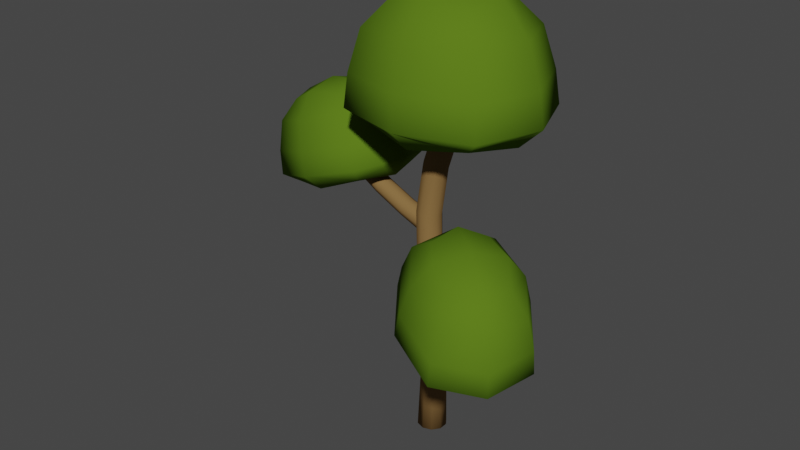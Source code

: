 # Source: Resource_Tree1.blend  (saved by Blender 3.1.7; exported with 4.5.12 LTS)
import bpy
from mathutils import Matrix  # noqa: F401  (used for matrix-valued properties, if any)

bpy.ops.wm.read_factory_settings(use_empty=True)
scene = bpy.context.scene
scene.name = 'Scene'

# ---- collections
col_collection = bpy.data.collections.new('Collection'); scene.collection.children.link(col_collection)

# ---- materials (node trees are filled in below, after node groups)
mat_wood = bpy.data.materials.new('Wood')
mat_wood.alpha_threshold = 0.0
mat_wood.use_transparent_shadow = False
mat_wood.diffuse_color = (0.2462, 0.1444, 0.0538, 1.0)
mat_wood.roughness = 0.5
mat_green = bpy.data.materials.new('Green')
mat_green.alpha_threshold = 0.0
mat_green.use_transparent_shadow = False
mat_green.diffuse_color = (0.09405, 0.1789, 0.01201, 1.0)
mat_green.roughness = 0.5

# ---- material node trees

# ---- world
world_world = bpy.data.worlds.new('World'); scene.world = world_world
world_world.use_nodes = True; world_world.node_tree.nodes.clear()
_N = world_world.node_tree.nodes; _L = world_world.node_tree.links
n0 = _N.new('ShaderNodeOutputWorld'); n0.name = 'World Output'; n0.location = (300, 300)
n1 = _N.new('ShaderNodeBackground'); n1.name = 'Background'; n1.location = (10, 300)
n1.inputs[0].default_value = (0.05088, 0.05088, 0.05088, 1.0)
_L.new(n1.outputs[0], n0.inputs[0])
n0.is_active_output = True
world_world.color = (0.05088, 0.05088, 0.05088)
world_world.use_sun_shadow = False
world_world.sun_shadow_jitter_overblur = 0.0

# ---- meshes
me_cylinder_003 = bpy.data.meshes.new('Cylinder.003')
me_cylinder_003.from_pydata([(-0.01311, 0.0303, 0.002742), (0.004684, 0.02449, 0.002658), (0.01566, 0.009348, 0.002607), (0.01566, -0.009348, 0.002607), (0.004684, -0.02449, 0.002658), (-0.01311, -0.0303, 0.002742), (-0.03094, -0.02454, 0.002826), (-0.04198, -0.009383, 0.002878), (-0.04198, 0.009383, 0.002878), (-0.03094, 0.02454, 0.002826), (-0.02551, 0.02573, 0.3949), (-0.01077, 0.02573, 0.1569), (0.004343, 0.0208, 0.1568), (-0.01135, 0.0208, 0.4002), (0.01367, 0.007943, 0.1568), (-0.002605, 0.007943, 0.4034), (0.01367, -0.007943, 0.1568), (-0.002605, -0.007943, 0.4034), (0.004343, -0.0208, 0.1568), (-0.01135, -0.0208, 0.4002), (-0.01077, -0.02573, 0.1569), (-0.02551, -0.02573, 0.3949), (-0.02591, -0.02083, 0.157), (-0.03969, -0.02083, 0.3896), (-0.03527, -0.00796, 0.1571), (-0.04847, -0.00796, 0.3863), (-0.03527, 0.00796, 0.1571), (-0.04847, 0.00796, 0.3863), (-0.02591, 0.02083, 0.157), (-0.03969, 0.02083, 0.3896), (0.00219, 0.01399, 0.7597), (-0.004055, 0.005347, 0.7589), (-0.004055, -0.005347, 0.7589), (0.00219, -0.01399, 0.7597), (0.01228, -0.01728, 0.7609), (0.02236, -0.01397, 0.7621), (0.02859, -0.005335, 0.7629), (0.02859, 0.005335, 0.7629), (0.02236, 0.01397, 0.7621), (0.01228, 0.01728, 0.7609), (0.01322, 0.02573, 0.6593), (0.02823, 0.0208, 0.6611), (0.03749, 0.007943, 0.6622), (0.03749, -0.007943, 0.6622), (0.02823, -0.0208, 0.6611), (0.01322, -0.02573, 0.6593), (-0.001806, -0.02083, 0.6575), (-0.0111, -0.00796, 0.6564), (-0.0111, 0.00796, 0.6564), (-0.001806, 0.02083, 0.6575), (-0.04205, 0.02083, 0.4808), (-0.02732, 0.02083, 0.5782), (-0.03592, 0.00796, 0.5795), (-0.05108, 0.00796, 0.4823), (-0.05108, -0.00796, 0.4823), (-0.03592, -0.00796, 0.5795), (-0.02732, -0.02083, 0.5782), (-0.04205, -0.02083, 0.4808), (-0.01334, -0.02573, 0.576), (-0.02751, -0.02573, 0.4785), (0.0007184, -0.0208, 0.5738), (-0.01304, -0.0208, 0.4762), (-0.00413, -0.007943, 0.4748), (0.009444, -0.007943, 0.5724), (0.009444, 0.007943, 0.5724), (-0.00413, 0.007943, 0.4748), (-0.01304, 0.0208, 0.4762), (0.0007184, 0.0208, 0.5738), (-0.01334, 0.02573, 0.576), (-0.02751, 0.02573, 0.4785), (-0.0142, 0.01757, 0.4489), (-0.01492, 0.01357, 0.4364), (-0.01663, 0.003111, 0.4288), (-0.01866, -0.009821, 0.4288), (-0.02026, -0.0203, 0.4364), (-0.0208, -0.02432, 0.4489), (-0.02008, -0.02035, 0.4614), (-0.01837, -0.009882, 0.4691), (-0.01633, 0.003079, 0.4691), (-0.01474, 0.01356, 0.4614), (-0.2614, 0.04576, 0.565), (-0.259, 0.03876, 0.5683), (-0.2603, 0.03077, 0.5683), (-0.2647, 0.02485, 0.565), (-0.2706, 0.02326, 0.5597), (-0.2757, 0.0266, 0.5545), (-0.2781, 0.0336, 0.5512), (-0.2769, 0.04157, 0.5512), (-0.2724, 0.04749, 0.5545), (-0.2665, 0.04909, 0.5597), (-0.2077, 0.04628, 0.5101), (-0.2164, 0.04389, 0.5022), (-0.223, 0.03508, 0.4974), (-0.2249, 0.02321, 0.4974), (-0.2213, 0.01281, 0.5022), (-0.2137, 0.007832, 0.5101), (-0.2049, 0.0102, 0.5179), (-0.1983, 0.01901, 0.5228), (-0.1964, 0.03091, 0.5228), (-0.2, 0.04132, 0.5179), (-0.07931, 0.02231, 0.474), (-0.1496, 0.03337, 0.4962), (-0.1491, 0.02345, 0.5025), (-0.07885, 0.01238, 0.4806), (-0.08072, 0.0004869, 0.4806), (-0.151, 0.01156, 0.5025), (-0.1545, 0.002249, 0.4962), (-0.08421, -0.008818, 0.474), (-0.1581, -0.0009252, 0.486), (-0.088, -0.01197, 0.4634), (-0.1607, 0.003246, 0.4757), (-0.09061, -0.007789, 0.4528), (-0.09104, 0.002126, 0.4462), (-0.1611, 0.01316, 0.4693), (-0.1592, 0.02503, 0.4693), (-0.08917, 0.01399, 0.4462), (-0.08571, 0.0233, 0.4528), (-0.1558, 0.03433, 0.4757), (-0.1521, 0.03752, 0.486), (-0.08194, 0.02647, 0.4634), (-0.1408, -1.102e-07, 0.8383), (0.01589, 0.1352, 0.8412), (0.1726, -1.061e-07, 0.8441), (0.01589, -0.1352, 0.8412), (0.01963, -1.081e-07, 0.6393), (0.01428, -1.081e-07, 0.9285), (0.01857, -0.1642, 0.6966), (0.2088, -1.086e-07, 0.7001), (0.01857, 0.1642, 0.6966), (-0.1717, -1.077e-07, 0.6931), (-0.1239, -1.078e-07, 0.651), (-0.1016, -0.1014, 0.839), (-0.08661, -1.085e-07, 0.9048), (-0.1241, 0.1232, 0.694), (0.01937, 0.1236, 0.6536), (0.01468, 0.08741, 0.9067), (0.1613, 0.1232, 0.6993), (0.1626, -1.085e-07, 0.6563), (0.116, -1.078e-07, 0.9086), (0.1613, -0.1232, 0.6993), (0.01937, -0.1236, 0.6536), (0.01468, -0.08741, 0.9067), (-0.1241, -0.1232, 0.694), (-0.1016, 0.1014, 0.839), (0.1334, 0.1014, 0.8434), (0.1334, -0.1014, 0.8434), (0.01737, -0.1565, 0.7614), (0.1987, -1.08e-07, 0.7648), (0.01737, 0.1565, 0.7614), (-0.1639, -1.083e-07, 0.7581), (-0.0868, -0.09144, 0.6628), (-0.06484, -0.0689, 0.8882), (-0.0868, 0.09144, 0.6628), (-0.06484, 0.0689, 0.8882), (0.1251, -0.09144, 0.6667), (0.09483, -0.0689, 0.8912), (0.1251, 0.09144, 0.6667), (0.09483, 0.0689, 0.8912), (-0.1186, -0.1174, 0.7589), (-0.1186, 0.1174, 0.7589), (0.1534, 0.1174, 0.7639), (0.1534, -0.1174, 0.7639), (-0.407, 0.05798, 0.5608), (-0.266, 0.1365, 0.6073), (-0.156, 0.01844, 0.6538), (-0.297, -0.0601, 0.6073), (-0.231, 0.03026, 0.4677), (-0.3033, 0.04165, 0.6676), (-0.2641, -0.08686, 0.5073), (-0.09295, 0.008509, 0.5638), (-0.2265, 0.1519, 0.5073), (-0.3977, 0.05652, 0.4508), (-0.3493, 0.0489, 0.4351), (-0.3872, -0.02069, 0.5724), (-0.379, 0.05357, 0.6224), (-0.3455, 0.14, 0.465), (-0.2204, 0.1207, 0.4776), (-0.2878, 0.1043, 0.6525), (-0.1169, 0.104, 0.5497), (-0.1198, 0.01275, 0.5201), (-0.2167, 0.02801, 0.6826), (-0.1452, -0.07502, 0.5497), (-0.2487, -0.05906, 0.4776), (-0.3079, -0.02276, 0.6525), (-0.3737, -0.03901, 0.465), (-0.364, 0.1268, 0.5724), (-0.1758, 0.09711, 0.6422), (-0.199, -0.05035, 0.6422), (-0.2795, -0.07869, 0.5521), (-0.1163, 0.01219, 0.6059), (-0.2436, 0.1488, 0.5521), (-0.4067, 0.05794, 0.4983), (-0.3327, -0.02185, 0.4539), (-0.3654, 0.0001015, 0.6171), (-0.3117, 0.1111, 0.4539), (-0.3496, 0.1003, 0.6171), (-0.163, -0.04858, 0.5168), (-0.2376, -0.02004, 0.6645), (-0.142, 0.08437, 0.5168), (-0.2218, 0.08014, 0.6645), (-0.3839, -0.03309, 0.5118), (-0.357, 0.1375, 0.5118), (-0.1392, 0.1032, 0.5925), (-0.1661, -0.06741, 0.5925), (-0.02531, -0.02076, 0.2795), (-0.02147, -0.01862, 0.2672), (-0.01406, -0.01098, 0.2595), (-0.005908, -0.0007325, 0.2595), (-0.0001184, 0.008204, 0.2672), (0.0011, 0.01243, 0.2795), (-0.002726, 0.01031, 0.2919), (-0.01014, 0.002655, 0.2995), (-0.01831, -0.007611, 0.2995), (-0.02411, -0.01656, 0.2919), (0.1627, -0.1568, 0.4263), (0.1637, -0.1493, 0.4291), (0.1688, -0.143, 0.4291), (0.1759, -0.1402, 0.4263), (0.1823, -0.1422, 0.4218), (0.1856, -0.148, 0.4172), (0.1845, -0.1555, 0.4145), (0.1795, -0.1618, 0.4145), (0.1724, -0.1645, 0.4172), (0.166, -0.1626, 0.4218), (0.1215, -0.1353, 0.365), (0.131, -0.1382, 0.3583), (0.1416, -0.1341, 0.3541), (0.149, -0.1247, 0.3541), (0.1506, -0.1136, 0.3583), (0.1457, -0.1049, 0.365), (0.1362, -0.102, 0.3718), (0.1256, -0.1061, 0.3759), (0.1181, -0.1155, 0.3759), (0.1165, -0.1267, 0.3718), (0.02608, -0.05469, 0.3127), (0.07906, -0.09685, 0.3438), (0.08298, -0.08753, 0.3498), (0.02993, -0.04531, 0.319), (0.03743, -0.03589, 0.319), (0.09048, -0.07811, 0.3498), (0.09868, -0.0722, 0.3438), (0.0457, -0.03003, 0.3127), (0.1044, -0.07204, 0.334), (0.05159, -0.02998, 0.3025), (0.1056, -0.07771, 0.3242), (0.05283, -0.03573, 0.2924), (0.04895, -0.04508, 0.2862), (0.1017, -0.08704, 0.3181), (0.0942, -0.09644, 0.3181), (0.04147, -0.05448, 0.2862), (0.03323, -0.06035, 0.2924), (0.08598, -0.1023, 0.3242), (0.0802, -0.1025, 0.334), (0.02735, -0.06044, 0.3025), (0.2828, -0.2388, 0.4406), (0.1176, -0.2346, 0.4706), (0.07633, -0.07455, 0.5006), (0.2415, -0.07882, 0.4706), (0.1538, -0.1362, 0.3256), (0.1907, -0.1656, 0.5332), (0.2363, -0.04744, 0.3668), (0.03575, -0.04225, 0.4032), (0.08584, -0.2366, 0.3668), (0.2864, -0.2417, 0.3304), (0.25, -0.2127, 0.3085), (0.3034, -0.1599, 0.4481), (0.2546, -0.2164, 0.4982), (0.1987, -0.2877, 0.3395), (0.09894, -0.2088, 0.3359), (0.1478, -0.2137, 0.5176), (0.01065, -0.1381, 0.3941), (0.06123, -0.06252, 0.3634), (0.1212, -0.1102, 0.5369), (0.1235, 0.003731, 0.3941), (0.2123, -0.06643, 0.3359), (0.228, -0.113, 0.5176), (0.3115, -0.1459, 0.3395), (0.2105, -0.2767, 0.4481), (0.05566, -0.1535, 0.4931), (0.1486, -0.03668, 0.4931), (0.2411, -0.05848, 0.4133), (0.04993, -0.05353, 0.448), (0.09765, -0.2387, 0.4133), (0.2888, -0.2436, 0.3786), (0.2687, -0.1417, 0.3237), (0.2699, -0.1638, 0.4901), (0.1849, -0.247, 0.3237), (0.2068, -0.2431, 0.4901), (0.1291, -0.03056, 0.3642), (0.1647, -0.08009, 0.5207), (0.04532, -0.1359, 0.3642), (0.1016, -0.1594, 0.5207), (0.3127, -0.1523, 0.3873), (0.2052, -0.2874, 0.3873), (0.026, -0.1449, 0.4393), (0.1336, -0.009715, 0.4393)], [], [(9, 28, 11, 0), (2, 14, 16, 3), (3, 16, 18, 4), (4, 18, 20, 5), (5, 20, 22, 6), (6, 22, 24, 7), (7, 24, 26, 8), (8, 26, 28, 9), (0, 11, 12, 1), (0, 1, 2, 3, 4, 5, 6, 7, 8, 9), (1, 12, 14, 2), (29, 10, 11, 28), (27, 29, 28, 26), (25, 27, 26, 24), (23, 25, 24, 22), (21, 23, 22, 20), (19, 21, 20, 18), (17, 19, 18, 16), (15, 17, 16, 14), (13, 15, 14, 12), (10, 13, 12, 11), (47, 46, 33, 32), (40, 49, 30, 39), (43, 42, 37, 36), (17, 15, 65, 62), (42, 41, 38, 37), (49, 48, 31, 30), (13, 10, 69, 66), (29, 27, 53, 50), (25, 23, 57, 54), (55, 56, 46, 47), (23, 21, 59, 57), (58, 60, 44, 45), (63, 64, 42, 43), (52, 55, 47, 48), (46, 45, 34, 33), (15, 13, 66, 65), (45, 44, 35, 34), (68, 51, 49, 40), (19, 17, 62, 61), (64, 67, 41, 42), (31, 32, 33, 34, 35, 36, 37, 38, 39, 30), (44, 43, 36, 35), (41, 40, 39, 38), (56, 58, 45, 46), (27, 25, 54, 53), (21, 19, 61, 59), (60, 63, 43, 44), (48, 47, 32, 31), (51, 52, 48, 49), (67, 68, 40, 41), (63, 60, 61, 62), (67, 64, 65, 66), (51, 68, 69, 50), (55, 52, 53, 54), (60, 58, 59, 61), (58, 56, 57, 59), (52, 51, 50, 53), (68, 67, 66, 69), (56, 55, 54, 57), (64, 63, 62, 65), (10, 29, 50, 69), (97, 82, 83, 96), (90, 89, 80, 99), (93, 86, 87, 92), (73, 112, 115, 72), (92, 87, 88, 91), (99, 80, 81, 98), (71, 116, 119, 70), (79, 100, 103, 78), (77, 104, 107, 76), (105, 97, 96, 106), (76, 107, 109, 75), (108, 95, 94, 110), (113, 93, 92, 114), (102, 98, 97, 105), (96, 83, 84, 95), (72, 115, 116, 71), (95, 84, 85, 94), (118, 90, 99, 101), (74, 111, 112, 73), (114, 92, 91, 117), (81, 80, 89, 88, 87, 86, 85, 84, 83, 82), (94, 85, 86, 93), (91, 88, 89, 90), (106, 96, 95, 108), (78, 103, 104, 77), (75, 109, 111, 74), (110, 94, 93, 113), (98, 81, 82, 97), (101, 99, 98, 102), (117, 91, 90, 118), (113, 112, 111, 110), (117, 116, 115, 114), (101, 100, 119, 118), (105, 104, 103, 102), (110, 111, 109, 108), (108, 109, 107, 106), (102, 103, 100, 101), (118, 119, 116, 117), (106, 107, 104, 105), (114, 115, 112, 113), (70, 119, 100, 79), (120, 149, 158, 131), (120, 131, 151, 132), (120, 132, 153, 143), (120, 143, 159, 149), (121, 148, 159, 143), (121, 143, 153, 135), (121, 135, 157, 144), (121, 144, 160, 148), (122, 147, 160, 144), (122, 144, 157, 138), (122, 138, 155, 145), (122, 145, 161, 147), (123, 146, 161, 145), (123, 145, 155, 141), (123, 141, 151, 131), (123, 131, 158, 146), (124, 130, 152, 134), (124, 134, 156, 137), (124, 137, 154, 140), (124, 140, 150, 130), (125, 138, 157, 135), (125, 135, 153, 132), (125, 132, 151, 141), (125, 141, 155, 138), (126, 140, 154, 139), (126, 139, 161, 146), (126, 146, 158, 142), (126, 142, 150, 140), (127, 137, 156, 136), (127, 136, 160, 147), (127, 147, 161, 139), (127, 139, 154, 137), (128, 134, 152, 133), (128, 133, 159, 148), (128, 148, 160, 136), (128, 136, 156, 134), (129, 130, 150, 142), (129, 142, 158, 149), (129, 149, 159, 133), (129, 133, 152, 130), (162, 191, 200, 173), (162, 173, 193, 174), (162, 174, 195, 185), (162, 185, 201, 191), (163, 190, 201, 185), (163, 185, 195, 177), (163, 177, 199, 186), (163, 186, 202, 190), (164, 189, 202, 186), (164, 186, 199, 180), (164, 180, 197, 187), (164, 187, 203, 189), (165, 188, 203, 187), (165, 187, 197, 183), (165, 183, 193, 173), (165, 173, 200, 188), (166, 172, 194, 176), (166, 176, 198, 179), (166, 179, 196, 182), (166, 182, 192, 172), (167, 180, 199, 177), (167, 177, 195, 174), (167, 174, 193, 183), (167, 183, 197, 180), (168, 182, 196, 181), (168, 181, 203, 188), (168, 188, 200, 184), (168, 184, 192, 182), (169, 179, 198, 178), (169, 178, 202, 189), (169, 189, 203, 181), (169, 181, 196, 179), (170, 176, 194, 175), (170, 175, 201, 190), (170, 190, 202, 178), (170, 178, 198, 176), (171, 172, 192, 184), (171, 184, 200, 191), (171, 191, 201, 175), (171, 175, 194, 172), (231, 216, 217, 230), (224, 223, 214, 233), (227, 220, 221, 226), (207, 246, 249, 206), (226, 221, 222, 225), (233, 214, 215, 232), (205, 250, 253, 204), (213, 234, 237, 212), (211, 238, 241, 210), (239, 231, 230, 240), (210, 241, 243, 209), (242, 229, 228, 244), (247, 227, 226, 248), (236, 232, 231, 239), (230, 217, 218, 229), (206, 249, 250, 205), (229, 218, 219, 228), (252, 224, 233, 235), (208, 245, 246, 207), (248, 226, 225, 251), (215, 214, 223, 222, 221, 220, 219, 218, 217, 216), (228, 219, 220, 227), (225, 222, 223, 224), (240, 230, 229, 242), (212, 237, 238, 211), (209, 243, 245, 208), (244, 228, 227, 247), (232, 215, 216, 231), (235, 233, 232, 236), (251, 225, 224, 252), (247, 246, 245, 244), (251, 250, 249, 248), (235, 234, 253, 252), (239, 238, 237, 236), (244, 245, 243, 242), (242, 243, 241, 240), (236, 237, 234, 235), (252, 253, 250, 251), (240, 241, 238, 239), (248, 249, 246, 247), (204, 253, 234, 213), (254, 283, 292, 265), (254, 265, 285, 266), (254, 266, 287, 277), (254, 277, 293, 283), (255, 282, 293, 277), (255, 277, 287, 269), (255, 269, 291, 278), (255, 278, 294, 282), (256, 281, 294, 278), (256, 278, 291, 272), (256, 272, 289, 279), (256, 279, 295, 281), (257, 280, 295, 279), (257, 279, 289, 275), (257, 275, 285, 265), (257, 265, 292, 280), (258, 264, 286, 268), (258, 268, 290, 271), (258, 271, 288, 274), (258, 274, 284, 264), (259, 272, 291, 269), (259, 269, 287, 266), (259, 266, 285, 275), (259, 275, 289, 272), (260, 274, 288, 273), (260, 273, 295, 280), (260, 280, 292, 276), (260, 276, 284, 274), (261, 271, 290, 270), (261, 270, 294, 281), (261, 281, 295, 273), (261, 273, 288, 271), (262, 268, 286, 267), (262, 267, 293, 282), (262, 282, 294, 270), (262, 270, 290, 268), (263, 264, 284, 276), (263, 276, 292, 283), (263, 283, 293, 267), (263, 267, 286, 264)])
me_cylinder_003.polygons.foreach_set('use_smooth', [True] * 264)
me_cylinder_003.polygons.foreach_set('material_index', [0, 0, 0, 0, 0, 0, 0, 0, 0, 0, 0, 0, 0, 0, 0, 0, 0, 0, 0, 0, 0, 0, 0, 0, 0, 0, 0, 0, 0, 0, 0, 0, 0, 0, 0, 0, 0, 0, 0, 0, 0, 0, 0, 0, 0, 0, 0, 0, 0, 0, 0, 0, 0, 0, 0, 0, 0, 0, 0, 0, 0, 0, 0, 0, 0, 0, 0, 0, 0, 0, 0, 0, 0, 0, 0, 0, 0, 0, 0, 0, 0, 0, 0, 0, 0, 0, 0, 0, 0, 0, 0, 0, 0, 0, 0, 0, 0, 0, 0, 0, 0, 0, 0, 1, 1, 1, 1, 1, 1, 1, 1, 1, 1, 1, 1, 1, 1, 1, 1, 1, 1, 1, 1, 1, 1, 1, 1, 1, 1, 1, 1, 1, 1, 1, 1, 1, 1, 1, 1, 1, 1, 1, 1, 1, 1, 1, 1, 1, 1, 1, 1, 1, 1, 1, 1, 1, 1, 1, 1, 1, 1, 1, 1, 1, 1, 1, 1, 1, 1, 1, 1, 1, 1, 1, 1, 1, 1, 1, 1, 1, 1, 1, 1, 0, 0, 0, 0, 0, 0, 0, 0, 0, 0, 0, 0, 0, 0, 0, 0, 0, 0, 0, 0, 0, 0, 0, 0, 0, 0, 0, 0, 0, 0, 0, 0, 0, 0, 0, 0, 0, 0, 0, 0, 0, 1, 1, 1, 1, 1, 1, 1, 1, 1, 1, 1, 1, 1, 1, 1, 1, 1, 1, 1, 1, 1, 1, 1, 1, 1, 1, 1, 1, 1, 1, 1, 1, 1, 1, 1, 1, 1, 1, 1, 1])
me_cylinder_003.materials.append(mat_wood)
me_cylinder_003.materials.append(mat_green)
me_cylinder_003.use_remesh_preserve_volume = False
me_cylinder_003.use_remesh_preserve_attributes = False
me_cylinder_003.use_mirror_vertex_groups = False
me_cylinder_003.update()

# ---- objects
ob_resource_tree1 = bpy.data.objects.new('Resource_Tree1', me_cylinder_003)

# ---- transforms, parenting, visibility, modifiers, constraints
ob_resource_tree1.location = (0.0, 0.0, 0.0)
ob_resource_tree1.lineart.crease_threshold = 0.0

# ---- collection membership
col_collection.objects.link(ob_resource_tree1)

# ---- scene / render settings (as saved in the file)
scene.frame_start = 1; scene.frame_end = 250; scene.frame_set(1)
scene.render.engine = 'BLENDER_EEVEE_NEXT'
scene.cycles.sampling_pattern = 'TABULATED_SOBOL'
scene.cycles.use_light_tree = False
scene.view_settings.view_transform = 'Filmic'
bpy.context.view_layer.update()

# ---- added for rendering (the .blend has no active camera and no usable light): camera, sun
cam_auto = bpy.data.cameras.new('AutoCamera')
cam_auto.lens = 50.0
cam_auto.sensor_width = 36.0
cam_auto.clip_end = 1000.0
ob_auto_camera = bpy.data.objects.new('AutoCamera', cam_auto)
scene.collection.objects.link(ob_auto_camera)
ob_auto_camera.location = (1.11567, -1.4571, 1.39578)
ob_auto_camera.rotation_euler = (1.09748, -7.21219e-08, 0.694738)
scene.camera = ob_auto_camera
light_auto_sun = bpy.data.lights.new('AutoSun', 'SUN')
light_auto_sun.energy = 3.0
light_auto_sun.angle = 0.0523599
ob_auto_sun = bpy.data.objects.new('AutoSun', light_auto_sun)
scene.collection.objects.link(ob_auto_sun)
ob_auto_sun.rotation_euler = (0.872665, 0.174533, 0.523599)
bpy.context.view_layer.update()
